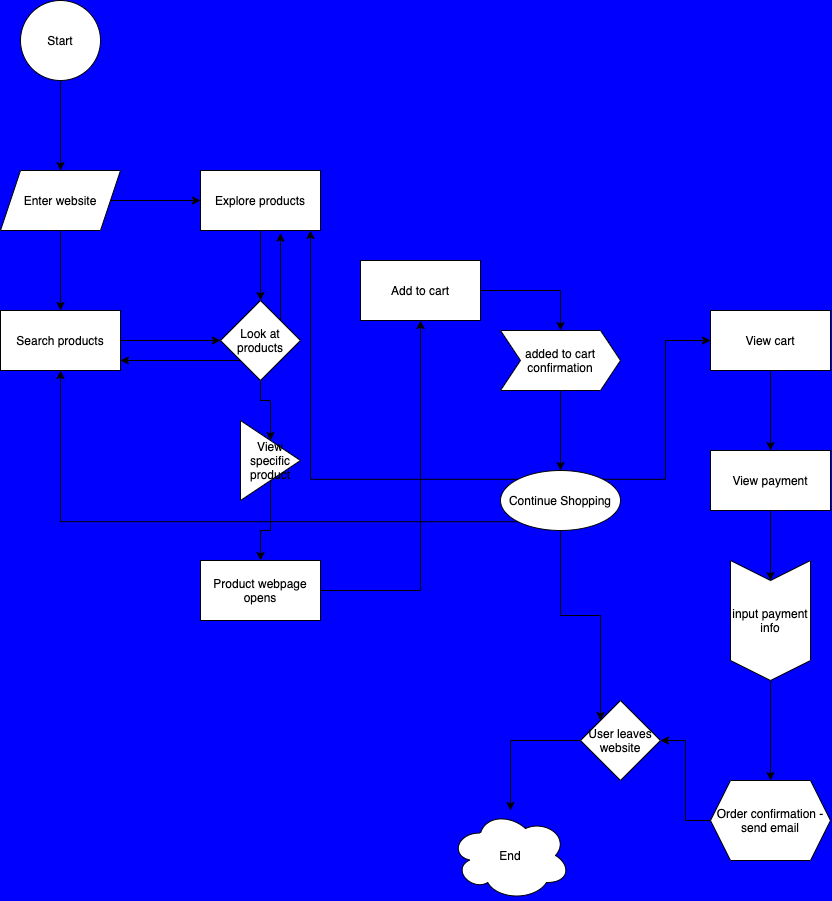

The diagram above was exported from draw.io. Its source (the exported page's mxGraphModel, read from the mxfile embedded in the PNG):
<mxGraphModel dx="1227" dy="865" grid="0" gridSize="10" guides="1" tooltips="1" connect="1" arrows="1" fold="1" page="0" pageScale="1" pageWidth="850" pageHeight="1100" background="#0000FF" math="0" shadow="0">
  <root>
    <mxCell id="0" />
    <mxCell id="1" parent="0" />
    <mxCell id="4" value="" style="edgeStyle=orthogonalEdgeStyle;rounded=0;orthogonalLoop=1;jettySize=auto;html=1;" edge="1" parent="1" source="2" target="3">
      <mxGeometry relative="1" as="geometry" />
    </mxCell>
    <mxCell id="2" value="Start" style="ellipse;whiteSpace=wrap;html=1;aspect=fixed;" vertex="1" parent="1">
      <mxGeometry x="10" y="10" width="80" height="80" as="geometry" />
    </mxCell>
    <mxCell id="6" value="" style="edgeStyle=orthogonalEdgeStyle;rounded=0;orthogonalLoop=1;jettySize=auto;html=1;" edge="1" parent="1" source="3" target="5">
      <mxGeometry relative="1" as="geometry" />
    </mxCell>
    <mxCell id="8" value="" style="edgeStyle=orthogonalEdgeStyle;rounded=0;orthogonalLoop=1;jettySize=auto;html=1;" edge="1" parent="1" source="3" target="7">
      <mxGeometry relative="1" as="geometry" />
    </mxCell>
    <mxCell id="3" value="Enter website" style="shape=parallelogram;perimeter=parallelogramPerimeter;whiteSpace=wrap;html=1;fixedSize=1;" vertex="1" parent="1">
      <mxGeometry x="-10" y="180" width="120" height="60" as="geometry" />
    </mxCell>
    <mxCell id="10" value="" style="edgeStyle=orthogonalEdgeStyle;rounded=0;orthogonalLoop=1;jettySize=auto;html=1;" edge="1" parent="1" source="5" target="9">
      <mxGeometry relative="1" as="geometry" />
    </mxCell>
    <mxCell id="5" value="Search products" style="whiteSpace=wrap;html=1;" vertex="1" parent="1">
      <mxGeometry x="-10" y="320" width="120" height="60" as="geometry" />
    </mxCell>
    <mxCell id="11" value="" style="edgeStyle=orthogonalEdgeStyle;rounded=0;orthogonalLoop=1;jettySize=auto;html=1;" edge="1" parent="1" source="7" target="9">
      <mxGeometry relative="1" as="geometry" />
    </mxCell>
    <mxCell id="7" value="Explore products" style="whiteSpace=wrap;html=1;" vertex="1" parent="1">
      <mxGeometry x="190" y="180" width="120" height="60" as="geometry" />
    </mxCell>
    <mxCell id="13" value="" style="edgeStyle=orthogonalEdgeStyle;rounded=0;orthogonalLoop=1;jettySize=auto;html=1;" edge="1" parent="1" source="9" target="12">
      <mxGeometry relative="1" as="geometry" />
    </mxCell>
    <mxCell id="43" style="edgeStyle=orthogonalEdgeStyle;rounded=0;orthogonalLoop=1;jettySize=auto;html=1;exitX=0;exitY=1;exitDx=0;exitDy=0;" edge="1" parent="1" source="9">
      <mxGeometry relative="1" as="geometry">
        <mxPoint x="110" y="370" as="targetPoint" />
      </mxGeometry>
    </mxCell>
    <mxCell id="44" style="edgeStyle=orthogonalEdgeStyle;rounded=0;orthogonalLoop=1;jettySize=auto;html=1;exitX=1;exitY=0;exitDx=0;exitDy=0;entryX=0.667;entryY=1.044;entryDx=0;entryDy=0;entryPerimeter=0;" edge="1" parent="1" source="9" target="7">
      <mxGeometry relative="1" as="geometry">
        <mxPoint x="270.0000000000002" y="250" as="targetPoint" />
      </mxGeometry>
    </mxCell>
    <mxCell id="9" value="Look at products" style="rhombus;whiteSpace=wrap;html=1;" vertex="1" parent="1">
      <mxGeometry x="210" y="310" width="80" height="80" as="geometry" />
    </mxCell>
    <mxCell id="15" value="" style="edgeStyle=orthogonalEdgeStyle;rounded=0;orthogonalLoop=1;jettySize=auto;html=1;" edge="1" parent="1" source="12" target="14">
      <mxGeometry relative="1" as="geometry" />
    </mxCell>
    <mxCell id="12" value="View specific product" style="triangle;whiteSpace=wrap;html=1;" vertex="1" parent="1">
      <mxGeometry x="230" y="430" width="60" height="80" as="geometry" />
    </mxCell>
    <mxCell id="17" value="" style="edgeStyle=orthogonalEdgeStyle;rounded=0;orthogonalLoop=1;jettySize=auto;html=1;" edge="1" parent="1" source="14" target="16">
      <mxGeometry relative="1" as="geometry" />
    </mxCell>
    <mxCell id="14" value="Product webpage opens" style="whiteSpace=wrap;html=1;" vertex="1" parent="1">
      <mxGeometry x="190" y="570" width="120" height="60" as="geometry" />
    </mxCell>
    <mxCell id="33" value="" style="edgeStyle=orthogonalEdgeStyle;rounded=0;orthogonalLoop=1;jettySize=auto;html=1;" edge="1" parent="1" source="16" target="32">
      <mxGeometry relative="1" as="geometry" />
    </mxCell>
    <mxCell id="16" value="Add to cart" style="whiteSpace=wrap;html=1;" vertex="1" parent="1">
      <mxGeometry x="350" y="270" width="120" height="60" as="geometry" />
    </mxCell>
    <mxCell id="20" value="" style="edgeStyle=orthogonalEdgeStyle;rounded=0;orthogonalLoop=1;jettySize=auto;html=1;" edge="1" parent="1" source="18" target="19">
      <mxGeometry relative="1" as="geometry" />
    </mxCell>
    <mxCell id="18" value="View cart" style="whiteSpace=wrap;html=1;" vertex="1" parent="1">
      <mxGeometry x="700" y="320" width="120" height="60" as="geometry" />
    </mxCell>
    <mxCell id="26" value="" style="edgeStyle=orthogonalEdgeStyle;rounded=0;orthogonalLoop=1;jettySize=auto;html=1;" edge="1" parent="1" source="19" target="25">
      <mxGeometry relative="1" as="geometry" />
    </mxCell>
    <mxCell id="19" value="View payment" style="whiteSpace=wrap;html=1;" vertex="1" parent="1">
      <mxGeometry x="700" y="460" width="120" height="60" as="geometry" />
    </mxCell>
    <mxCell id="28" value="" style="edgeStyle=orthogonalEdgeStyle;rounded=0;orthogonalLoop=1;jettySize=auto;html=1;" edge="1" parent="1" source="25" target="27">
      <mxGeometry relative="1" as="geometry" />
    </mxCell>
    <mxCell id="25" value="input payment info" style="shape=step;perimeter=stepPerimeter;whiteSpace=wrap;html=1;fixedSize=1;direction=south;" vertex="1" parent="1">
      <mxGeometry x="720" y="570" width="80" height="120" as="geometry" />
    </mxCell>
    <mxCell id="42" style="edgeStyle=orthogonalEdgeStyle;rounded=0;orthogonalLoop=1;jettySize=auto;html=1;exitX=0;exitY=0.5;exitDx=0;exitDy=0;" edge="1" parent="1" source="27" target="29">
      <mxGeometry relative="1" as="geometry" />
    </mxCell>
    <mxCell id="27" value="Order confirmation -send email" style="shape=hexagon;perimeter=hexagonPerimeter2;whiteSpace=wrap;html=1;fixedSize=1;" vertex="1" parent="1">
      <mxGeometry x="700" y="790" width="120" height="80" as="geometry" />
    </mxCell>
    <mxCell id="35" value="" style="edgeStyle=orthogonalEdgeStyle;rounded=0;orthogonalLoop=1;jettySize=auto;html=1;" edge="1" parent="1" source="29" target="34">
      <mxGeometry relative="1" as="geometry" />
    </mxCell>
    <mxCell id="29" value="User leaves website" style="rhombus;whiteSpace=wrap;html=1;" vertex="1" parent="1">
      <mxGeometry x="570" y="710" width="80" height="80" as="geometry" />
    </mxCell>
    <mxCell id="37" value="" style="edgeStyle=orthogonalEdgeStyle;rounded=0;orthogonalLoop=1;jettySize=auto;html=1;" edge="1" parent="1" source="32" target="36">
      <mxGeometry relative="1" as="geometry" />
    </mxCell>
    <mxCell id="32" value="added to cart confirmation" style="shape=step;perimeter=stepPerimeter;whiteSpace=wrap;html=1;fixedSize=1;" vertex="1" parent="1">
      <mxGeometry x="490" y="340" width="120" height="60" as="geometry" />
    </mxCell>
    <mxCell id="34" value="End" style="ellipse;shape=cloud;whiteSpace=wrap;html=1;" vertex="1" parent="1">
      <mxGeometry x="440" y="820" width="120" height="90" as="geometry" />
    </mxCell>
    <mxCell id="38" style="edgeStyle=orthogonalEdgeStyle;rounded=0;orthogonalLoop=1;jettySize=auto;html=1;exitX=1;exitY=0;exitDx=0;exitDy=0;entryX=0;entryY=0.5;entryDx=0;entryDy=0;" edge="1" parent="1" source="36" target="18">
      <mxGeometry relative="1" as="geometry" />
    </mxCell>
    <mxCell id="39" style="edgeStyle=orthogonalEdgeStyle;rounded=0;orthogonalLoop=1;jettySize=auto;html=1;exitX=0.5;exitY=1;exitDx=0;exitDy=0;entryX=0;entryY=0;entryDx=0;entryDy=0;" edge="1" parent="1" source="36" target="29">
      <mxGeometry relative="1" as="geometry" />
    </mxCell>
    <mxCell id="40" style="edgeStyle=orthogonalEdgeStyle;rounded=0;orthogonalLoop=1;jettySize=auto;html=1;exitX=0;exitY=1;exitDx=0;exitDy=0;entryX=0.5;entryY=1;entryDx=0;entryDy=0;" edge="1" parent="1" source="36" target="5">
      <mxGeometry relative="1" as="geometry" />
    </mxCell>
    <mxCell id="41" style="edgeStyle=orthogonalEdgeStyle;rounded=0;orthogonalLoop=1;jettySize=auto;html=1;exitX=0;exitY=0;exitDx=0;exitDy=0;" edge="1" parent="1" source="36">
      <mxGeometry relative="1" as="geometry">
        <mxPoint x="300" y="240" as="targetPoint" />
      </mxGeometry>
    </mxCell>
    <mxCell id="36" value="Continue Shopping" style="ellipse;whiteSpace=wrap;html=1;" vertex="1" parent="1">
      <mxGeometry x="490" y="480" width="120" height="60" as="geometry" />
    </mxCell>
  </root>
</mxGraphModel>